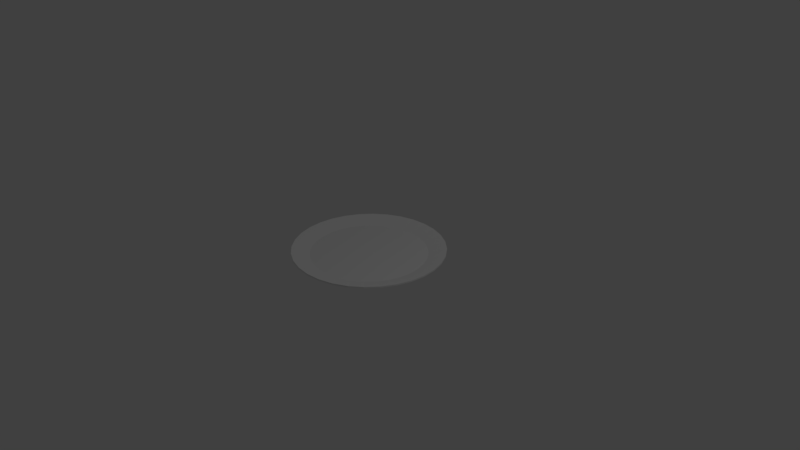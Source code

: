 # Source: plate.blend  (saved by Blender 2.78.0; exported with 4.5.12 LTS)
import bpy
from mathutils import Matrix  # noqa: F401  (used for matrix-valued properties, if any)

bpy.ops.wm.read_factory_settings(use_empty=True)
scene = bpy.context.scene
scene.name = 'Scene'

# ---- collections
col_collection_1 = bpy.data.collections.new('Collection 1'); scene.collection.children.link(col_collection_1)
col_collection_7 = bpy.data.collections.new('Collection 7'); scene.collection.children.link(col_collection_7)

# ---- materials (node trees are filled in below, after node groups)
mat_plate_white = bpy.data.materials.new('plate.white')
mat_plate_white.alpha_threshold = 0.0
mat_plate_white.use_transparent_shadow = False
mat_plate_white.diffuse_color = (0.8689, 0.8689, 0.8689, 1.0)
mat_plate_white.roughness = 0.5

# ---- material node trees

# ---- world
world_world = bpy.data.worlds.new('World'); scene.world = world_world
world_world.color = (0.05088, 0.05088, 0.05088)
world_world.use_sun_shadow = False
world_world.sun_shadow_jitter_overblur = 0.0
world_world.cycles.sampling_method = 'MANUAL'

# ---- cameras
cam_camera = bpy.data.cameras.new('Camera')
cam_camera.clip_end = 100.0
cam_camera.lens = 35.0
cam_camera.sensor_width = 32.0
cam_camera.sensor_height = 18.0
cam_camera.ortho_scale = 7.314
cam_camera.dof.focus_distance = 0.0
cam_camera.dof.aperture_fstop = 128.0

# ---- lights
light_lamp = bpy.data.lights.new('Lamp', 'POINT')
light_lamp.transmission_factor = 0.0
light_lamp.cutoff_distance = 30.0
light_lamp.energy = 100.0
light_lamp.shadow_buffer_clip_start = 1.001
light_lamp.shadow_soft_size = 0.1
light_lamp.shadow_maximum_resolution = 0.006
light_lamp.use_absolute_resolution = True

# ---- meshes
me_circle = bpy.data.meshes.new('Circle')
me_circle.from_pydata([(7.788e-08, 0.796, 0.0), (-0.1553, 0.7807, 0.0), (-0.3046, 0.7354, 0.0), (-0.4422, 0.6619, 0.0), (-0.5629, 0.5629, 0.0), (-0.6619, 0.4422, 0.0), (-0.7354, 0.3046, 0.0), (-0.7807, 0.1553, 0.0), (-0.796, 4.419e-08, 0.0), (-0.7807, -0.1553, 0.0), (-0.7354, -0.3046, 0.0), (-0.6619, -0.4422, 0.0), (-0.5629, -0.5629, 0.0), (-0.4422, -0.6619, 0.0), (-0.3046, -0.7354, 0.0), (-0.1553, -0.7807, 0.0), (2.632e-07, -0.796, 0.0), (0.1553, -0.7807, 0.0), (0.3046, -0.7354, 0.0), (0.4422, -0.6619, 0.0), (0.5629, -0.5629, 0.0), (0.6619, -0.4422, 0.0), (0.7354, -0.3046, 0.0), (0.7807, -0.1553, 0.0), (0.796, 7.793e-07, 0.0), (0.7807, 0.1553, 0.0), (0.7354, 0.3046, 0.0), (0.6619, 0.4422, 0.0), (0.5629, 0.5629, 0.0), (0.4422, 0.6619, 0.0), (0.3046, 0.7354, 0.0), (0.1553, 0.7807, 0.0), (-0.1491, 0.7495, -0.02643), (9.003e-08, 0.7642, -0.02643), (-0.2925, 0.706, -0.02643), (-0.4246, 0.6354, -0.02643), (-0.5404, 0.5404, -0.02643), (-0.6354, 0.4246, -0.02643), (-0.706, 0.2925, -0.02643), (-0.7495, 0.1491, -0.02643), (-0.7642, 3.931e-08, -0.02643), (-0.7495, -0.1491, -0.02643), (-0.706, -0.2925, -0.02643), (-0.6354, -0.4246, -0.02643), (-0.5404, -0.5404, -0.02643), (-0.4246, -0.6354, -0.02643), (-0.2925, -0.706, -0.02643), (-0.1491, -0.7495, -0.02643), (2.535e-07, -0.7642, -0.02643), (0.1491, -0.7495, -0.02643), (0.2925, -0.706, -0.02643), (0.4246, -0.6354, -0.02643), (0.5404, -0.5404, -0.02643), (0.6354, -0.4246, -0.02643), (0.706, -0.2925, -0.02643), (0.7495, -0.1491, -0.02643), (0.7642, 7.485e-07, -0.02643), (0.7495, 0.1491, -0.02643), (0.706, 0.2925, -0.02643), (0.6354, 0.4246, -0.02643), (0.5404, 0.5404, -0.02643), (0.4246, 0.6354, -0.02643), (0.2924, 0.706, -0.02643), (0.1491, 0.7495, -0.02643), (-0.1951, 0.9808, -0.09161), (0.0, 1.0, -0.09161), (-0.3827, 0.9239, -0.09161), (-0.5556, 0.8315, -0.09161), (-0.7071, 0.7071, -0.09161), (-0.8315, 0.5556, -0.09161), (-0.9239, 0.3827, -0.09161), (-0.9808, 0.1951, -0.09161), (-1.0, 7.55e-08, -0.09161), (-0.9808, -0.1951, -0.09161), (-0.9239, -0.3827, -0.09161), (-0.8315, -0.5556, -0.09161), (-0.7071, -0.7071, -0.09161), (-0.5556, -0.8315, -0.09161), (-0.3827, -0.9239, -0.09161), (-0.1951, -0.9808, -0.09161), (3.258e-07, -1.0, -0.09161), (0.1951, -0.9808, -0.09161), (0.3827, -0.9239, -0.09161), (0.5556, -0.8315, -0.09161), (0.7071, -0.7071, -0.09161), (0.8315, -0.5556, -0.09161), (0.9239, -0.3827, -0.09161), (0.9808, -0.1951, -0.09161), (1.0, 9.656e-07, -0.09161), (0.9808, 0.1951, -0.09161), (0.9239, 0.3827, -0.09161), (0.8315, 0.5556, -0.09161), (0.7071, 0.7071, -0.09161), (0.5556, 0.8315, -0.09161), (0.3827, 0.9239, -0.09161), (0.1951, 0.9808, -0.09161), (-0.1951, 0.9808, -0.07291), (0.0, 1.0, -0.07291), (-0.3827, 0.9239, -0.07291), (-0.5556, 0.8315, -0.07291), (-0.7071, 0.7071, -0.07291), (-0.8315, 0.5556, -0.07291), (-0.9239, 0.3827, -0.07291), (-0.9808, 0.1951, -0.07291), (-1.0, 7.55e-08, -0.07291), (-0.9808, -0.1951, -0.07291), (-0.9239, -0.3827, -0.07291), (-0.8315, -0.5556, -0.07291), (-0.7071, -0.7071, -0.07291), (-0.5556, -0.8315, -0.07291), (-0.3827, -0.9239, -0.07291), (-0.1951, -0.9808, -0.07291), (3.258e-07, -1.0, -0.07291), (0.1951, -0.9808, -0.07291), (0.3827, -0.9239, -0.07291), (0.5556, -0.8315, -0.07291), (0.7071, -0.7071, -0.07291), (0.8315, -0.5556, -0.07291), (0.9239, -0.3827, -0.07291), (0.9808, -0.1951, -0.07291), (1.0, 9.656e-07, -0.07291), (0.9808, 0.1951, -0.07291), (0.9239, 0.3827, -0.07291), (0.8315, 0.5556, -0.07291), (0.7071, 0.7071, -0.07291), (0.5556, 0.8315, -0.07291), (0.3827, 0.9239, -0.07291), (0.1951, 0.9808, -0.07291)], [], [(1, 0, 31, 30, 29, 28, 27, 26, 25, 24, 23, 22, 21, 20, 19, 18, 17, 16, 15, 14, 13, 12, 11, 10, 9, 8, 7, 6, 5, 4, 3, 2), (32, 34, 35, 36, 37, 38, 39, 40, 41, 42, 43, 44, 45, 46, 47, 48, 49, 50, 51, 52, 53, 54, 55, 56, 57, 58, 59, 60, 61, 62, 63, 33), (115, 116, 84, 83), (102, 103, 71, 70), (116, 117, 85, 84), (103, 104, 72, 71), (117, 118, 86, 85), (104, 105, 73, 72), (118, 119, 87, 86), (105, 106, 74, 73), (119, 120, 88, 87), (106, 107, 75, 74), (120, 121, 89, 88), (107, 108, 76, 75), (121, 122, 90, 89), (108, 109, 77, 76), (122, 123, 91, 90), (109, 110, 78, 77), (97, 96, 64, 65), (123, 124, 92, 91), (110, 111, 79, 78), (96, 98, 66, 64), (124, 125, 93, 92), (111, 112, 80, 79), (98, 99, 67, 66), (125, 126, 94, 93), (112, 113, 81, 80), (99, 100, 68, 67), (126, 127, 95, 94), (113, 114, 82, 81), (100, 101, 69, 68), (127, 97, 65, 95), (114, 115, 83, 82), (101, 102, 70, 69), (32, 33, 65, 64), (34, 32, 64, 66), (35, 34, 66, 67), (36, 35, 67, 68), (37, 36, 68, 69), (38, 37, 69, 70), (39, 38, 70, 71), (40, 39, 71, 72), (41, 40, 72, 73), (42, 41, 73, 74), (43, 42, 74, 75), (44, 43, 75, 76), (45, 44, 76, 77), (46, 45, 77, 78), (47, 46, 78, 79), (48, 47, 79, 80), (49, 48, 80, 81), (50, 49, 81, 82), (51, 50, 82, 83), (52, 51, 83, 84), (53, 52, 84, 85), (54, 53, 85, 86), (55, 54, 86, 87), (56, 55, 87, 88), (57, 56, 88, 89), (58, 57, 89, 90), (59, 58, 90, 91), (60, 59, 91, 92), (61, 60, 92, 93), (62, 61, 93, 94), (63, 62, 94, 95), (33, 63, 95, 65), (0, 1, 96, 97), (1, 2, 98, 96), (2, 3, 99, 98), (3, 4, 100, 99), (4, 5, 101, 100), (5, 6, 102, 101), (6, 7, 103, 102), (7, 8, 104, 103), (8, 9, 105, 104), (9, 10, 106, 105), (10, 11, 107, 106), (11, 12, 108, 107), (12, 13, 109, 108), (13, 14, 110, 109), (14, 15, 111, 110), (15, 16, 112, 111), (16, 17, 113, 112), (17, 18, 114, 113), (18, 19, 115, 114), (19, 20, 116, 115), (20, 21, 117, 116), (21, 22, 118, 117), (22, 23, 119, 118), (23, 24, 120, 119), (24, 25, 121, 120), (25, 26, 122, 121), (26, 27, 123, 122), (27, 28, 124, 123), (28, 29, 125, 124), (29, 30, 126, 125), (30, 31, 127, 126), (31, 0, 97, 127)])
_uv = me_circle.uv_layers.new(name='UVMap')
_uv.uv.foreach_set('vector', [0.0, 0.0, 0.0, 0.0, 0.0, 0.0, 0.0, 0.0, 0.0, 0.0, 0.0, 0.0, 0.0, 0.0, 0.0, 0.0, 0.0, 0.0, 0.0, 0.0, 0.0, 0.0, 0.0, 0.0, 0.0, 0.0, 0.0, 0.0, 0.0, 0.0, 0.0, 0.0, 0.0, 0.0, 0.0, 0.0, 0.0, 0.0, 0.0, 0.0, 0.0, 0.0, 0.0, 0.0, 0.0, 0.0, 0.0, 0.0, 0.0, 0.0, 0.0, 0.0, 0.0, 0.0, 0.0, 0.0, 0.0, 0.0, 0.0, 0.0, 0.0, 0.0, 0.0, 0.0, 0.3886, 0.8673, 0.319, 0.8385, 0.2565, 0.7967, 0.2033, 0.7435, 0.1615, 0.681, 0.1327, 0.6114, 0.118, 0.5376, 0.118, 0.4624, 0.1327, 0.3886, 0.1615, 0.319, 0.2033, 0.2565, 0.2565, 0.2033, 0.319, 0.1615, 0.3886, 0.1327, 0.4624, 0.118, 0.5376, 0.118, 0.6114, 0.1327, 0.681, 0.1615, 0.7435, 0.2033, 0.7967, 0.2565, 0.8385, 0.319, 0.8673, 0.3886, 0.882, 0.4624, 0.882, 0.5376, 0.8673, 0.6114, 0.8385, 0.681, 0.7967, 0.7435, 0.7435, 0.7967, 0.681, 0.8385, 0.6114, 0.8673, 0.5376, 0.882, 0.4624, 0.882, 0.0, 0.0, 0.0, 0.0, 0.0, 0.0, 0.0, 0.0, 0.0, 0.0, 0.0, 0.0, 0.0, 0.0, 0.0, 0.0, 0.0, 0.0, 0.0, 0.0, 0.0, 0.0, 0.0, 0.0, 0.0, 0.0, 0.0, 0.0, 0.0, 0.0, 0.0, 0.0, 0.0, 0.0, 0.0, 0.0, 0.0, 0.0, 0.0, 0.0, 0.0, 0.0, 0.0, 0.0, 0.0, 0.0, 0.0, 0.0, 0.0, 0.0, 0.0, 0.0, 0.0, 0.0, 0.0, 0.0, 0.0, 0.0, 0.0, 0.0, 0.0, 0.0, 0.0, 0.0, 0.0, 0.0, 0.0, 0.0, 0.0, 0.0, 0.0, 0.0, 0.0, 0.0, 0.0, 0.0, 0.0, 0.0, 0.0, 0.0, 0.0, 0.0, 0.0, 0.0, 0.0, 0.0, 0.0, 0.0, 0.0, 0.0, 0.0, 0.0, 0.0, 0.0, 0.0, 0.0, 0.0, 0.0, 0.0, 0.0, 0.0, 0.0, 0.0, 0.0, 0.0, 0.0, 0.0, 0.0, 0.0, 0.0, 0.0, 0.0, 0.0, 0.0, 0.0, 0.0, 0.0, 0.0, 0.0, 0.0, 0.0, 0.0, 0.0, 0.0, 0.0, 0.0, 0.0, 0.0, 0.0, 0.0, 0.0, 0.0, 0.0, 0.0, 0.0, 0.0, 0.0, 0.0, 0.0, 0.0, 0.0, 0.0, 0.0, 0.0, 0.0, 0.0, 0.0, 0.0, 0.0, 0.0, 0.0, 0.0, 0.0, 0.0, 0.0, 0.0, 0.0, 0.0, 0.0, 0.0, 0.0, 0.0, 0.0, 0.0, 0.0, 0.0, 0.0, 0.0, 0.0, 0.0, 0.0, 0.0, 0.0, 0.0, 0.0, 0.0, 0.0, 0.0, 0.0, 0.0, 0.0, 0.0, 0.0, 0.0, 0.0, 0.0, 0.0, 0.0, 0.0, 0.0, 0.0, 0.0, 0.0, 0.0, 0.0, 0.0, 0.0, 0.0, 0.0, 0.0, 0.0, 0.0, 0.0, 0.0, 0.0, 0.0, 0.0, 0.0, 0.0, 0.0, 0.0, 0.0, 0.0, 0.0, 0.0, 0.0, 0.0, 0.0, 0.0, 0.0, 0.0, 0.0, 0.0, 0.0, 0.0, 0.0, 0.0, 0.0, 0.0, 0.0, 0.0, 0.0, 0.0, 0.0, 0.0, 0.0, 0.0, 0.0, 0.0, 0.0, 0.0, 0.0, 0.0, 0.0, 0.0, 0.0, 0.0, 0.0, 0.0, 0.0, 0.0, 0.0, 0.0, 0.0, 0.0, 0.0, 0.3886, 0.8673, 0.4624, 0.882, 0.4508, 0.9999, 0.3542, 0.9807, 0.319, 0.8385, 0.3886, 0.8673, 0.3542, 0.9807, 0.2632, 0.943, 0.2565, 0.7967, 0.319, 0.8385, 0.2632, 0.943, 0.1813, 0.8883, 0.2033, 0.7435, 0.2565, 0.7967, 0.1813, 0.8883, 0.1117, 0.8187, 0.1615, 0.681, 0.2033, 0.7435, 0.1117, 0.8187, 0.057, 0.7368, 0.1327, 0.6114, 0.1615, 0.681, 0.057, 0.7368, 0.01931, 0.6458, 0.118, 0.5376, 0.1327, 0.6114, 0.01931, 0.6458, 0.0001004, 0.5492, 0.118, 0.4624, 0.118, 0.5376, 0.0001004, 0.5492, 9.998e-05, 0.4508, 0.1327, 0.3886, 0.118, 0.4624, 9.998e-05, 0.4508, 0.01931, 0.3542, 0.1615, 0.319, 0.1327, 0.3886, 0.01931, 0.3542, 0.05699, 0.2632, 0.2033, 0.2565, 0.1615, 0.319, 0.05699, 0.2632, 0.1117, 0.1813, 0.2565, 0.2033, 0.2033, 0.2565, 0.1117, 0.1813, 0.1813, 0.1117, 0.319, 0.1615, 0.2565, 0.2033, 0.1813, 0.1117, 0.2632, 0.05699, 0.3886, 0.1327, 0.319, 0.1615, 0.2632, 0.05699, 0.3542, 0.01931, 0.4624, 0.118, 0.3886, 0.1327, 0.3542, 0.01931, 0.4508, 9.998e-05, 0.5376, 0.118, 0.4624, 0.118, 0.4508, 9.998e-05, 0.5492, 9.998e-05, 0.6114, 0.1327, 0.5376, 0.118, 0.5492, 9.998e-05, 0.6458, 0.01931, 0.681, 0.1615, 0.6114, 0.1327, 0.6458, 0.01931, 0.7368, 0.05699, 0.7435, 0.2033, 0.681, 0.1615, 0.7368, 0.05699, 0.8187, 0.1117, 0.7967, 0.2565, 0.7435, 0.2033, 0.8187, 0.1117, 0.8883, 0.1813, 0.8385, 0.319, 0.7967, 0.2565, 0.8883, 0.1813, 0.943, 0.2632, 0.8673, 0.3886, 0.8385, 0.319, 0.943, 0.2632, 0.9807, 0.3542, 0.882, 0.4624, 0.8673, 0.3886, 0.9807, 0.3542, 0.9999, 0.4508, 0.882, 0.5376, 0.882, 0.4624, 0.9999, 0.4508, 0.9999, 0.5492, 0.8673, 0.6114, 0.882, 0.5376, 0.9999, 0.5492, 0.9807, 0.6458, 0.8385, 0.681, 0.8673, 0.6114, 0.9807, 0.6458, 0.943, 0.7368, 0.7967, 0.7435, 0.8385, 0.681, 0.943, 0.7368, 0.8883, 0.8187, 0.7435, 0.7967, 0.7967, 0.7435, 0.8883, 0.8187, 0.8187, 0.8883, 0.681, 0.8385, 0.7435, 0.7967, 0.8187, 0.8883, 0.7368, 0.943, 0.6114, 0.8673, 0.681, 0.8385, 0.7368, 0.943, 0.6458, 0.9807, 0.5376, 0.882, 0.6114, 0.8673, 0.6458, 0.9807, 0.5492, 0.9999, 0.4624, 0.882, 0.5376, 0.882, 0.5492, 0.9999, 0.4508, 0.9999, 0.0, 0.0, 0.0, 0.0, 0.0, 0.0, 0.0, 0.0, 0.0, 0.0, 0.0, 0.0, 0.0, 0.0, 0.0, 0.0, 0.0, 0.0, 0.0, 0.0, 0.0, 0.0, 0.0, 0.0, 0.0, 0.0, 0.0, 0.0, 0.0, 0.0, 0.0, 0.0, 0.0, 0.0, 0.0, 0.0, 0.0, 0.0, 0.0, 0.0, 0.0, 0.0, 0.0, 0.0, 0.0, 0.0, 0.0, 0.0, 0.0, 0.0, 0.0, 0.0, 0.0, 0.0, 0.0, 0.0, 0.0, 0.0, 0.0, 0.0, 0.0, 0.0, 0.0, 0.0, 0.0, 0.0, 0.0, 0.0, 0.0, 0.0, 0.0, 0.0, 0.0, 0.0, 0.0, 0.0, 0.0, 0.0, 0.0, 0.0, 0.0, 0.0, 0.0, 0.0, 0.0, 0.0, 0.0, 0.0, 0.0, 0.0, 0.0, 0.0, 0.0, 0.0, 0.0, 0.0, 0.0, 0.0, 0.0, 0.0, 0.0, 0.0, 0.0, 0.0, 0.0, 0.0, 0.0, 0.0, 0.0, 0.0, 0.0, 0.0, 0.0, 0.0, 0.0, 0.0, 0.0, 0.0, 0.0, 0.0, 0.0, 0.0, 0.0, 0.0, 0.0, 0.0, 0.0, 0.0, 0.0, 0.0, 0.0, 0.0, 0.0, 0.0, 0.0, 0.0, 0.0, 0.0, 0.0, 0.0, 0.0, 0.0, 0.0, 0.0, 0.0, 0.0, 0.0, 0.0, 0.0, 0.0, 0.0, 0.0, 0.0, 0.0, 0.0, 0.0, 0.0, 0.0, 0.0, 0.0, 0.0, 0.0, 0.0, 0.0, 0.0, 0.0, 0.0, 0.0, 0.0, 0.0, 0.0, 0.0, 0.0, 0.0, 0.0, 0.0, 0.0, 0.0, 0.0, 0.0, 0.0, 0.0, 0.0, 0.0, 0.0, 0.0, 0.0, 0.0, 0.0, 0.0, 0.0, 0.0, 0.0, 0.0, 0.0, 0.0, 0.0, 0.0, 0.0, 0.0, 0.0, 0.0, 0.0, 0.0, 0.0, 0.0, 0.0, 0.0, 0.0, 0.0, 0.0, 0.0, 0.0, 0.0, 0.0, 0.0, 0.0, 0.0, 0.0, 0.0, 0.0, 0.0, 0.0, 0.0, 0.0, 0.0, 0.0, 0.0, 0.0, 0.0, 0.0, 0.0, 0.0, 0.0, 0.0, 0.0, 0.0, 0.0, 0.0, 0.0, 0.0, 0.0, 0.0, 0.0, 0.0, 0.0, 0.0, 0.0, 0.0, 0.0, 0.0, 0.0, 0.0, 0.0, 0.0, 0.0])
me_circle.materials.append(mat_plate_white)
me_circle.use_remesh_preserve_volume = False
me_circle.use_remesh_preserve_attributes = False
me_circle.use_mirror_vertex_groups = False
me_circle.update()

# ---- objects
ob_lamp = bpy.data.objects.new('Lamp', light_lamp)
ob_camera = bpy.data.objects.new('Camera', cam_camera)
ob_circle = bpy.data.objects.new('Circle', me_circle)

# ---- transforms, parenting, visibility, modifiers, constraints
ob_lamp.location = (4.076, 1.005, 5.904)
ob_lamp.rotation_euler = (0.6503, 0.05522, 1.866)
ob_lamp.lock_rotations_4d = False
ob_lamp.empty_display_type = 'ARROWS'
ob_lamp.color = (0.0, 0.0, 0.0, 0.0)
ob_lamp.lineart.crease_threshold = 0.0
ob_camera.location = (7.481, -6.508, 5.344)
ob_camera.rotation_euler = (1.109, 0.0, 0.8149)
ob_camera.lock_rotations_4d = False
ob_camera.empty_display_type = 'ARROWS'
ob_camera.color = (0.0, 0.0, 0.0, 0.0)
ob_camera.display_type = 'WIRE'
ob_camera.lineart.crease_threshold = 0.0
ob_circle.location = (0.0, 0.0, 0.0)
ob_circle.scale = (-0.998, -0.998, -0.998)
ob_circle.lineart.crease_threshold = 0.0

# ---- collection membership
col_collection_1.objects.link(ob_lamp)
col_collection_1.objects.link(ob_camera)
col_collection_7.objects.link(ob_circle)

# ---- scene / render settings (as saved in the file)
scene.camera = ob_camera
scene.frame_start = 1; scene.frame_end = 250; scene.frame_set(1)
scene.render.engine = 'BLENDER_EEVEE_NEXT'
scene.render.resolution_percentage = 50
scene.render.dither_intensity = 0.0
scene.cycles.use_denoising = False
scene.cycles.samples = 128
scene.cycles.sampling_pattern = 'TABULATED_SOBOL'
scene.cycles.light_sampling_threshold = 0.0
scene.cycles.use_adaptive_sampling = False
scene.cycles.use_light_tree = False
scene.cycles.blur_glossy = 0.0
scene.cycles.sample_clamp_indirect = 0.0
scene.view_settings.view_transform = 'Standard'
bpy.context.view_layer.update()
